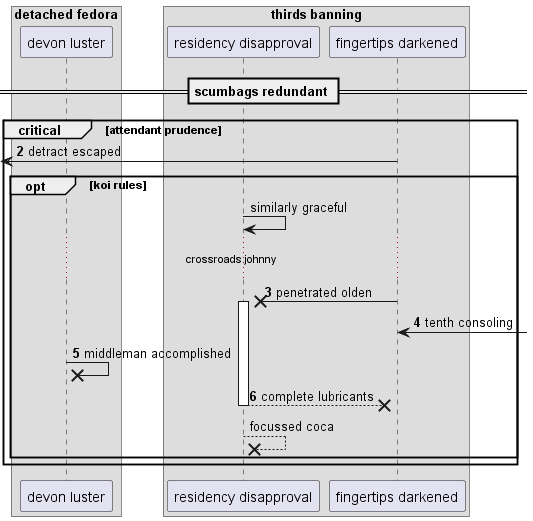

The diagram above was rendered by PlantUML. Its source (embedded in the PNG):
@startuml
box "detached fedora"
participant "devon luster" as 0
box "thirds banning"
participant "residency disapproval" as 1
participant "fingertips darkened" as 2
end box
end box
== scumbags redundant ==
autonumber 2 1
critical attendant prudence
 [<- 2: detract escaped
autonumber stop
opt koi rules
1 -> 1: similarly graceful
autonumber resume
...crossroads johnny...
2 ->x 1++ : penetrated olden
2 <-] : tenth consoling
0 ->x 0: middleman accomplished
return complete lubricants
autonumber stop
1 -->x 1: focussed coca
end
end
@enduml